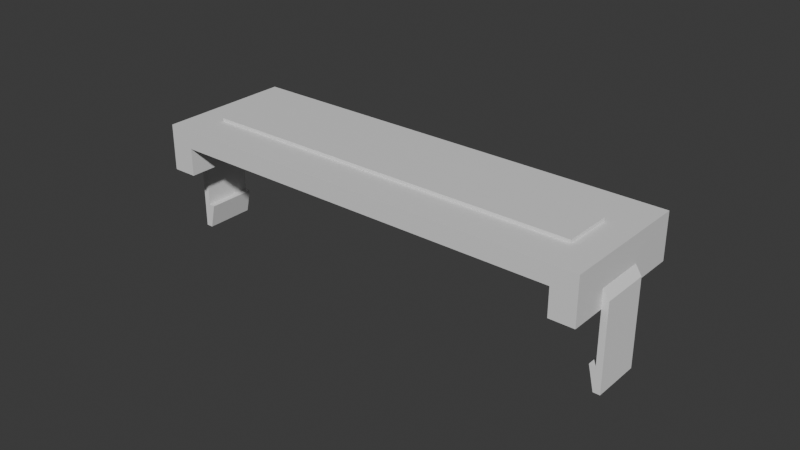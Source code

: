 # Source: patchpanel_face.blend  (saved by Blender 4.0.36; exported with 4.5.12 LTS)
import bpy
from mathutils import Matrix  # noqa: F401  (used for matrix-valued properties, if any)

bpy.ops.wm.read_factory_settings(use_empty=True)
scene = bpy.context.scene
scene.name = 'Scene'

# ---- collections
col_collection = bpy.data.collections.new('Collection'); scene.collection.children.link(col_collection)

# ---- materials (node trees are filled in below, after node groups)
mat_material = bpy.data.materials.new('Material')
mat_material.alpha_threshold = 0.0
mat_material.use_transparent_shadow = False
mat_material.roughness = 0.5
mat_material.line_color = (0.0, 0.0, 0.0, 1.0)

# ---- material node trees
mat_material.use_nodes = True; mat_material.node_tree.nodes.clear()
_N = mat_material.node_tree.nodes; _L = mat_material.node_tree.links
n0 = _N.new('ShaderNodeOutputMaterial'); n0.name = 'Material Output'; n0.location = (300, 300)
n1 = _N.new('ShaderNodeBsdfPrincipled'); n1.name = 'Principled BSDF'; n1.location = (10, 300)
n1.inputs[3].default_value = 1.45
_L.new(n1.outputs[0], n0.inputs[0])
n0.is_active_output = True

# ---- world
world_world = bpy.data.worlds.new('World'); scene.world = world_world
world_world.use_nodes = True; world_world.node_tree.nodes.clear()
_N = world_world.node_tree.nodes; _L = world_world.node_tree.links
n0 = _N.new('ShaderNodeOutputWorld'); n0.name = 'World Output'; n0.location = (300, 300)
n1 = _N.new('ShaderNodeBackground'); n1.name = 'Background'; n1.location = (10, 300)
n1.inputs[0].default_value = (0.05088, 0.05088, 0.05088, 1.0)
_L.new(n1.outputs[0], n0.inputs[0])
n0.is_active_output = True
world_world.color = (0.05088, 0.05088, 0.05088)
world_world.use_sun_shadow = False
world_world.sun_shadow_jitter_overblur = 0.0

# ---- meshes
me_cube = bpy.data.meshes.new('Cube')
me_cube.from_pydata([(0.0, 0.6027, 2.0), (0.0, 0.6027, 0.0), (6.636, 0.6027, 2.0), (6.636, 0.6027, 0.0), (0.0, -2.98e-08, 2.0), (0.0, -2.98e-08, 0.0), (6.636, 2.98e-08, 2.0), (6.636, 2.98e-08, 0.0)], [], [(0, 4, 6, 2), (3, 2, 6, 7), (7, 6, 4, 5), (5, 1, 3, 7), (1, 0, 2, 3), (5, 4, 0, 1)])
_uv = me_cube.uv_layers.new(name='UVMap')
_uv.uv.foreach_set('vector', [0.625, 0.5, 0.875, 0.5, 0.875, 0.75, 0.625, 0.75, 0.375, 0.75, 0.625, 0.75, 0.625, 1.0, 0.375, 1.0, 0.375, 0.0, 0.625, 0.0, 0.625, 0.25, 0.375, 0.25, 0.125, 0.5, 0.375, 0.5, 0.375, 0.75, 0.125, 0.75, 0.375, 0.5, 0.625, 0.5, 0.625, 0.75, 0.375, 0.75, 0.375, 0.25, 0.625, 0.25, 0.625, 0.5, 0.375, 0.5])
me_cube.materials.append(mat_material)
me_cube.use_mirror_vertex_groups = False
me_cube.update()
me_cube_001 = bpy.data.meshes.new('Cube.001')
me_cube_001.from_pydata([(0.0, 0.254, 1.667), (0.0, 0.254, -0.3333), (15.75, 0.254, 1.667), (15.75, 0.254, -0.3333), (0.0, -4.47e-08, 1.667), (0.0, -4.47e-08, -0.3333), (15.75, 4.47e-08, 1.667), (15.75, 4.47e-08, -0.3333)], [], [(0, 4, 6, 2), (3, 2, 6, 7), (7, 6, 4, 5), (5, 1, 3, 7), (1, 0, 2, 3), (5, 4, 0, 1)])
_uv = me_cube_001.uv_layers.new(name='UVMap')
_uv.uv.foreach_set('vector', [0.625, 0.5, 0.875, 0.5, 0.875, 0.75, 0.625, 0.75, 0.375, 0.75, 0.625, 0.75, 0.625, 1.0, 0.375, 1.0, 0.375, 0.0, 0.625, 0.0, 0.625, 0.25, 0.375, 0.25, 0.125, 0.5, 0.375, 0.5, 0.375, 0.75, 0.125, 0.75, 0.375, 0.5, 0.625, 0.5, 0.625, 0.75, 0.375, 0.75, 0.375, 0.25, 0.625, 0.25, 0.625, 0.5, 0.375, 0.5])
me_cube_001.materials.append(mat_material)
me_cube_001.use_mirror_vertex_groups = False
me_cube_001.update()
me_cube_002 = bpy.data.meshes.new('Cube.002')
me_cube_002.from_pydata([(0.0, 0.6027, 2.0), (0.0, 0.6027, 0.0), (6.636, 0.6027, 2.0), (6.636, 0.6027, 0.0), (0.0, -2.98e-08, 2.0), (0.0, -2.98e-08, 0.0), (6.636, 2.98e-08, 2.0), (6.636, 2.98e-08, 0.0)], [], [(0, 4, 6, 2), (3, 2, 6, 7), (7, 6, 4, 5), (5, 1, 3, 7), (1, 0, 2, 3), (5, 4, 0, 1)])
_uv = me_cube_002.uv_layers.new(name='UVMap')
_uv.uv.foreach_set('vector', [0.625, 0.5, 0.875, 0.5, 0.875, 0.75, 0.625, 0.75, 0.375, 0.75, 0.625, 0.75, 0.625, 1.0, 0.375, 1.0, 0.375, 0.0, 0.625, 0.0, 0.625, 0.25, 0.375, 0.25, 0.125, 0.5, 0.375, 0.5, 0.375, 0.75, 0.125, 0.75, 0.375, 0.5, 0.625, 0.5, 0.625, 0.75, 0.375, 0.75, 0.375, 0.25, 0.625, 0.25, 0.625, 0.5, 0.375, 0.5])
me_cube_002.materials.append(mat_material)
me_cube_002.use_mirror_vertex_groups = False
me_cube_002.update()
me_cylinder = bpy.data.meshes.new('Cylinder')
me_cylinder.from_pydata([(0.0, 0.001, -0.001), (0.0, 0.001, 0.001), (0.0001951, 0.0009808, -0.001), (0.0001951, 0.0009808, 0.001), (0.0003827, 0.0009239, -0.001), (0.0003827, 0.0009239, 0.001), (0.0005556, 0.0008315, -0.001), (0.0005556, 0.0008315, 0.001), (0.0007071, 0.0007071, -0.001), (0.0007071, 0.0007071, 0.001), (0.0008315, 0.0005556, -0.001), (0.0008315, 0.0005556, 0.001), (0.0009239, 0.0003827, -0.001), (0.0009239, 0.0003827, 0.001), (0.0009808, 0.0001951, -0.001), (0.0009808, 0.0001951, 0.001), (0.001, 0.0, -0.001), (0.001, 0.0, 0.001), (0.0009808, -0.0001951, -0.001), (0.0009808, -0.0001951, 0.001), (0.0009239, -0.0003827, -0.001), (0.0009239, -0.0003827, 0.001), (0.0008315, -0.0005556, -0.001), (0.0008315, -0.0005556, 0.001), (0.0007071, -0.0007071, -0.001), (0.0007071, -0.0007071, 0.001), (0.0005556, -0.0008315, -0.001), (0.0005556, -0.0008315, 0.001), (0.0003827, -0.0009239, -0.001), (0.0003827, -0.0009239, 0.001), (0.0001951, -0.0009808, -0.001), (0.0001951, -0.0009808, 0.001), (0.0, -0.001, -0.001), (0.0, -0.001, 0.001), (-0.0001951, -0.0009808, -0.001), (-0.0001951, -0.0009808, 0.001), (-0.0003827, -0.0009239, -0.001), (-0.0003827, -0.0009239, 0.001), (-0.0005556, -0.0008315, -0.001), (-0.0005556, -0.0008315, 0.001), (-0.0007071, -0.0007071, -0.001), (-0.0007071, -0.0007071, 0.001), (-0.0008315, -0.0005556, -0.001), (-0.0008315, -0.0005556, 0.001), (-0.0009239, -0.0003827, -0.001), (-0.0009239, -0.0003827, 0.001), (-0.0009808, -0.0001951, -0.001), (-0.0009808, -0.0001951, 0.001), (-0.001, 0.0, -0.001), (-0.001, 0.0, 0.001), (-0.0009808, 0.0001951, -0.001), (-0.0009808, 0.0001951, 0.001), (-0.0009239, 0.0003827, -0.001), (-0.0009239, 0.0003827, 0.001), (-0.0008315, 0.0005556, -0.001), (-0.0008315, 0.0005556, 0.001), (-0.0007071, 0.0007071, -0.001), (-0.0007071, 0.0007071, 0.001), (-0.0005556, 0.0008315, -0.001), (-0.0005556, 0.0008315, 0.001), (-0.0003827, 0.0009239, -0.001), (-0.0003827, 0.0009239, 0.001), (-0.0001951, 0.0009808, -0.001), (-0.0001951, 0.0009808, 0.001)], [], [(0, 1, 3, 2), (2, 3, 5, 4), (4, 5, 7, 6), (6, 7, 9, 8), (8, 9, 11, 10), (10, 11, 13, 12), (12, 13, 15, 14), (14, 15, 17, 16), (16, 17, 19, 18), (18, 19, 21, 20), (20, 21, 23, 22), (22, 23, 25, 24), (24, 25, 27, 26), (26, 27, 29, 28), (28, 29, 31, 30), (30, 31, 33, 32), (32, 33, 35, 34), (34, 35, 37, 36), (36, 37, 39, 38), (38, 39, 41, 40), (40, 41, 43, 42), (42, 43, 45, 44), (44, 45, 47, 46), (46, 47, 49, 48), (48, 49, 51, 50), (50, 51, 53, 52), (52, 53, 55, 54), (54, 55, 57, 56), (56, 57, 59, 58), (58, 59, 61, 60), (3, 1, 63, 61, 59, 57, 55, 53, 51, 49, 47, 45, 43, 41, 39, 37, 35, 33, 31, 29, 27, 25, 23, 21, 19, 17, 15, 13, 11, 9, 7, 5), (60, 61, 63, 62), (62, 63, 1, 0), (0, 2, 4, 6, 8, 10, 12, 14, 16, 18, 20, 22, 24, 26, 28, 30, 32, 34, 36, 38, 40, 42, 44, 46, 48, 50, 52, 54, 56, 58, 60, 62)])
_uv = me_cylinder.uv_layers.new(name='UVMap')
_uv.uv.foreach_set('vector', [1.0, 0.5, 1.0, 1.0, 0.9688, 1.0, 0.9688, 0.5, 0.9688, 0.5, 0.9688, 1.0, 0.9375, 1.0, 0.9375, 0.5, 0.9375, 0.5, 0.9375, 1.0, 0.9062, 1.0, 0.9062, 0.5, 0.9062, 0.5, 0.9062, 1.0, 0.875, 1.0, 0.875, 0.5, 0.875, 0.5, 0.875, 1.0, 0.8438, 1.0, 0.8438, 0.5, 0.8438, 0.5, 0.8438, 1.0, 0.8125, 1.0, 0.8125, 0.5, 0.8125, 0.5, 0.8125, 1.0, 0.7812, 1.0, 0.7812, 0.5, 0.7812, 0.5, 0.7812, 1.0, 0.75, 1.0, 0.75, 0.5, 0.75, 0.5, 0.75, 1.0, 0.7188, 1.0, 0.7188, 0.5, 0.7188, 0.5, 0.7188, 1.0, 0.6875, 1.0, 0.6875, 0.5, 0.6875, 0.5, 0.6875, 1.0, 0.6562, 1.0, 0.6562, 0.5, 0.6562, 0.5, 0.6562, 1.0, 0.625, 1.0, 0.625, 0.5, 0.625, 0.5, 0.625, 1.0, 0.5938, 1.0, 0.5938, 0.5, 0.5938, 0.5, 0.5938, 1.0, 0.5625, 1.0, 0.5625, 0.5, 0.5625, 0.5, 0.5625, 1.0, 0.5312, 1.0, 0.5312, 0.5, 0.5312, 0.5, 0.5312, 1.0, 0.5, 1.0, 0.5, 0.5, 0.5, 0.5, 0.5, 1.0, 0.4688, 1.0, 0.4688, 0.5, 0.4688, 0.5, 0.4688, 1.0, 0.4375, 1.0, 0.4375, 0.5, 0.4375, 0.5, 0.4375, 1.0, 0.4062, 1.0, 0.4062, 0.5, 0.4062, 0.5, 0.4062, 1.0, 0.375, 1.0, 0.375, 0.5, 0.375, 0.5, 0.375, 1.0, 0.3438, 1.0, 0.3438, 0.5, 0.3438, 0.5, 0.3438, 1.0, 0.3125, 1.0, 0.3125, 0.5, 0.3125, 0.5, 0.3125, 1.0, 0.2812, 1.0, 0.2812, 0.5, 0.2812, 0.5, 0.2812, 1.0, 0.25, 1.0, 0.25, 0.5, 0.25, 0.5, 0.25, 1.0, 0.2188, 1.0, 0.2188, 0.5, 0.2188, 0.5, 0.2188, 1.0, 0.1875, 1.0, 0.1875, 0.5, 0.1875, 0.5, 0.1875, 1.0, 0.1562, 1.0, 0.1562, 0.5, 0.1562, 0.5, 0.1562, 1.0, 0.125, 1.0, 0.125, 0.5, 0.125, 0.5, 0.125, 1.0, 0.09375, 1.0, 0.09375, 0.5, 0.09375, 0.5, 0.09375, 1.0, 0.0625, 1.0, 0.0625, 0.5, 0.2968, 0.4854, 0.25, 0.49, 0.2032, 0.4854, 0.1582, 0.4717, 0.1167, 0.4496, 0.08029, 0.4197, 0.05045, 0.3833, 0.02827, 0.3418, 0.01461, 0.2968, 0.01, 0.25, 0.01461, 0.2032, 0.02827, 0.1582, 0.05045, 0.1167, 0.08029, 0.08029, 0.1167, 0.05045, 0.1582, 0.02827, 0.2032, 0.01461, 0.25, 0.01, 0.2968, 0.01461, 0.3418, 0.02827, 0.3833, 0.05045, 0.4197, 0.08029, 0.4496, 0.1167, 0.4717, 0.1582, 0.4854, 0.2032, 0.49, 0.25, 0.4854, 0.2968, 0.4717, 0.3418, 0.4496, 0.3833, 0.4197, 0.4197, 0.3833, 0.4496, 0.3418, 0.4717, 0.0625, 0.5, 0.0625, 1.0, 0.03125, 1.0, 0.03125, 0.5, 0.03125, 0.5, 0.03125, 1.0, 0.0, 1.0, 0.0, 0.5, 0.75, 0.49, 0.7968, 0.4854, 0.8418, 0.4717, 0.8833, 0.4496, 0.9197, 0.4197, 0.9496, 0.3833, 0.9717, 0.3418, 0.9854, 0.2968, 0.99, 0.25, 0.9854, 0.2032, 0.9717, 0.1582, 0.9496, 0.1167, 0.9197, 0.08029, 0.8833, 0.05045, 0.8418, 0.02827, 0.7968, 0.01461, 0.75, 0.01, 0.7032, 0.01461, 0.6582, 0.02827, 0.6167, 0.05045, 0.5803, 0.08029, 0.5504, 0.1167, 0.5283, 0.1582, 0.5146, 0.2032, 0.51, 0.25, 0.5146, 0.2968, 0.5283, 0.3418, 0.5504, 0.3833, 0.5803, 0.4197, 0.6167, 0.4496, 0.6582, 0.4717, 0.7032, 0.4854])
me_cylinder.update()
me_cylinder_001 = bpy.data.meshes.new('Cylinder.001')
me_cylinder_001.from_pydata([(0.0, 0.001, -0.001), (0.0, 0.001, 0.001), (0.0001951, 0.0009808, -0.001), (0.0001951, 0.0009808, 0.001), (0.0003827, 0.0009239, -0.001), (0.0003827, 0.0009239, 0.001), (0.0005556, 0.0008315, -0.001), (0.0005556, 0.0008315, 0.001), (0.0007071, 0.0007071, -0.001), (0.0007071, 0.0007071, 0.001), (0.0008315, 0.0005556, -0.001), (0.0008315, 0.0005556, 0.001), (0.0009239, 0.0003827, -0.001), (0.0009239, 0.0003827, 0.001), (0.0009808, 0.0001951, -0.001), (0.0009808, 0.0001951, 0.001), (0.001, 0.0, -0.001), (0.001, 0.0, 0.001), (0.0009808, -0.0001951, -0.001), (0.0009808, -0.0001951, 0.001), (0.0009239, -0.0003827, -0.001), (0.0009239, -0.0003827, 0.001), (0.0008315, -0.0005556, -0.001), (0.0008315, -0.0005556, 0.001), (0.0007071, -0.0007071, -0.001), (0.0007071, -0.0007071, 0.001), (0.0005556, -0.0008315, -0.001), (0.0005556, -0.0008315, 0.001), (0.0003827, -0.0009239, -0.001), (0.0003827, -0.0009239, 0.001), (0.0001951, -0.0009808, -0.001), (0.0001951, -0.0009808, 0.001), (0.0, -0.001, -0.001), (0.0, -0.001, 0.001), (-0.0001951, -0.0009808, -0.001), (-0.0001951, -0.0009808, 0.001), (-0.0003827, -0.0009239, -0.001), (-0.0003827, -0.0009239, 0.001), (-0.0005556, -0.0008315, -0.001), (-0.0005556, -0.0008315, 0.001), (-0.0007071, -0.0007071, -0.001), (-0.0007071, -0.0007071, 0.001), (-0.0008315, -0.0005556, -0.001), (-0.0008315, -0.0005556, 0.001), (-0.0009239, -0.0003827, -0.001), (-0.0009239, -0.0003827, 0.001), (-0.0009808, -0.0001951, -0.001), (-0.0009808, -0.0001951, 0.001), (-0.001, 0.0, -0.001), (-0.001, 0.0, 0.001), (-0.0009808, 0.0001951, -0.001), (-0.0009808, 0.0001951, 0.001), (-0.0009239, 0.0003827, -0.001), (-0.0009239, 0.0003827, 0.001), (-0.0008315, 0.0005556, -0.001), (-0.0008315, 0.0005556, 0.001), (-0.0007071, 0.0007071, -0.001), (-0.0007071, 0.0007071, 0.001), (-0.0005556, 0.0008315, -0.001), (-0.0005556, 0.0008315, 0.001), (-0.0003827, 0.0009239, -0.001), (-0.0003827, 0.0009239, 0.001), (-0.0001951, 0.0009808, -0.001), (-0.0001951, 0.0009808, 0.001)], [], [(0, 1, 3, 2), (2, 3, 5, 4), (4, 5, 7, 6), (6, 7, 9, 8), (8, 9, 11, 10), (10, 11, 13, 12), (12, 13, 15, 14), (14, 15, 17, 16), (16, 17, 19, 18), (18, 19, 21, 20), (20, 21, 23, 22), (22, 23, 25, 24), (24, 25, 27, 26), (26, 27, 29, 28), (28, 29, 31, 30), (30, 31, 33, 32), (32, 33, 35, 34), (34, 35, 37, 36), (36, 37, 39, 38), (38, 39, 41, 40), (40, 41, 43, 42), (42, 43, 45, 44), (44, 45, 47, 46), (46, 47, 49, 48), (48, 49, 51, 50), (50, 51, 53, 52), (52, 53, 55, 54), (54, 55, 57, 56), (56, 57, 59, 58), (58, 59, 61, 60), (3, 1, 63, 61, 59, 57, 55, 53, 51, 49, 47, 45, 43, 41, 39, 37, 35, 33, 31, 29, 27, 25, 23, 21, 19, 17, 15, 13, 11, 9, 7, 5), (60, 61, 63, 62), (62, 63, 1, 0), (0, 2, 4, 6, 8, 10, 12, 14, 16, 18, 20, 22, 24, 26, 28, 30, 32, 34, 36, 38, 40, 42, 44, 46, 48, 50, 52, 54, 56, 58, 60, 62)])
_uv = me_cylinder_001.uv_layers.new(name='UVMap')
_uv.uv.foreach_set('vector', [1.0, 0.5, 1.0, 1.0, 0.9688, 1.0, 0.9688, 0.5, 0.9688, 0.5, 0.9688, 1.0, 0.9375, 1.0, 0.9375, 0.5, 0.9375, 0.5, 0.9375, 1.0, 0.9062, 1.0, 0.9062, 0.5, 0.9062, 0.5, 0.9062, 1.0, 0.875, 1.0, 0.875, 0.5, 0.875, 0.5, 0.875, 1.0, 0.8438, 1.0, 0.8438, 0.5, 0.8438, 0.5, 0.8438, 1.0, 0.8125, 1.0, 0.8125, 0.5, 0.8125, 0.5, 0.8125, 1.0, 0.7812, 1.0, 0.7812, 0.5, 0.7812, 0.5, 0.7812, 1.0, 0.75, 1.0, 0.75, 0.5, 0.75, 0.5, 0.75, 1.0, 0.7188, 1.0, 0.7188, 0.5, 0.7188, 0.5, 0.7188, 1.0, 0.6875, 1.0, 0.6875, 0.5, 0.6875, 0.5, 0.6875, 1.0, 0.6562, 1.0, 0.6562, 0.5, 0.6562, 0.5, 0.6562, 1.0, 0.625, 1.0, 0.625, 0.5, 0.625, 0.5, 0.625, 1.0, 0.5938, 1.0, 0.5938, 0.5, 0.5938, 0.5, 0.5938, 1.0, 0.5625, 1.0, 0.5625, 0.5, 0.5625, 0.5, 0.5625, 1.0, 0.5312, 1.0, 0.5312, 0.5, 0.5312, 0.5, 0.5312, 1.0, 0.5, 1.0, 0.5, 0.5, 0.5, 0.5, 0.5, 1.0, 0.4688, 1.0, 0.4688, 0.5, 0.4688, 0.5, 0.4688, 1.0, 0.4375, 1.0, 0.4375, 0.5, 0.4375, 0.5, 0.4375, 1.0, 0.4062, 1.0, 0.4062, 0.5, 0.4062, 0.5, 0.4062, 1.0, 0.375, 1.0, 0.375, 0.5, 0.375, 0.5, 0.375, 1.0, 0.3438, 1.0, 0.3438, 0.5, 0.3438, 0.5, 0.3438, 1.0, 0.3125, 1.0, 0.3125, 0.5, 0.3125, 0.5, 0.3125, 1.0, 0.2812, 1.0, 0.2812, 0.5, 0.2812, 0.5, 0.2812, 1.0, 0.25, 1.0, 0.25, 0.5, 0.25, 0.5, 0.25, 1.0, 0.2188, 1.0, 0.2188, 0.5, 0.2188, 0.5, 0.2188, 1.0, 0.1875, 1.0, 0.1875, 0.5, 0.1875, 0.5, 0.1875, 1.0, 0.1562, 1.0, 0.1562, 0.5, 0.1562, 0.5, 0.1562, 1.0, 0.125, 1.0, 0.125, 0.5, 0.125, 0.5, 0.125, 1.0, 0.09375, 1.0, 0.09375, 0.5, 0.09375, 0.5, 0.09375, 1.0, 0.0625, 1.0, 0.0625, 0.5, 0.2968, 0.4854, 0.25, 0.49, 0.2032, 0.4854, 0.1582, 0.4717, 0.1167, 0.4496, 0.08029, 0.4197, 0.05045, 0.3833, 0.02827, 0.3418, 0.01461, 0.2968, 0.01, 0.25, 0.01461, 0.2032, 0.02827, 0.1582, 0.05045, 0.1167, 0.08029, 0.08029, 0.1167, 0.05045, 0.1582, 0.02827, 0.2032, 0.01461, 0.25, 0.01, 0.2968, 0.01461, 0.3418, 0.02827, 0.3833, 0.05045, 0.4197, 0.08029, 0.4496, 0.1167, 0.4717, 0.1582, 0.4854, 0.2032, 0.49, 0.25, 0.4854, 0.2968, 0.4717, 0.3418, 0.4496, 0.3833, 0.4197, 0.4197, 0.3833, 0.4496, 0.3418, 0.4717, 0.0625, 0.5, 0.0625, 1.0, 0.03125, 1.0, 0.03125, 0.5, 0.03125, 0.5, 0.03125, 1.0, 0.0, 1.0, 0.0, 0.5, 0.75, 0.49, 0.7968, 0.4854, 0.8418, 0.4717, 0.8833, 0.4496, 0.9197, 0.4197, 0.9496, 0.3833, 0.9717, 0.3418, 0.9854, 0.2968, 0.99, 0.25, 0.9854, 0.2032, 0.9717, 0.1582, 0.9496, 0.1167, 0.9197, 0.08029, 0.8833, 0.05045, 0.8418, 0.02827, 0.7968, 0.01461, 0.75, 0.01, 0.7032, 0.01461, 0.6582, 0.02827, 0.6167, 0.05045, 0.5803, 0.08029, 0.5504, 0.1167, 0.5283, 0.1582, 0.5146, 0.2032, 0.51, 0.25, 0.5146, 0.2968, 0.5283, 0.3418, 0.5504, 0.3833, 0.5803, 0.4197, 0.6167, 0.4496, 0.6582, 0.4717, 0.7032, 0.4854])
me_cylinder_001.update()
me_cylinder_002 = bpy.data.meshes.new('Cylinder.002')
me_cylinder_002.from_pydata([(0.0, 0.001, -0.001), (0.0, 0.001, 0.001), (0.0001951, 0.0009808, -0.001), (0.0001951, 0.0009808, 0.001), (0.0003827, 0.0009239, -0.001), (0.0003827, 0.0009239, 0.001), (0.0005556, 0.0008315, -0.001), (0.0005556, 0.0008315, 0.001), (0.0007071, 0.0007071, -0.001), (0.0007071, 0.0007071, 0.001), (0.0008315, 0.0005556, -0.001), (0.0008315, 0.0005556, 0.001), (0.0009239, 0.0003827, -0.001), (0.0009239, 0.0003827, 0.001), (0.0009808, 0.0001951, -0.001), (0.0009808, 0.0001951, 0.001), (0.001, 0.0, -0.001), (0.001, 0.0, 0.001), (0.0009808, -0.0001951, -0.001), (0.0009808, -0.0001951, 0.001), (0.0009239, -0.0003827, -0.001), (0.0009239, -0.0003827, 0.001), (0.0008315, -0.0005556, -0.001), (0.0008315, -0.0005556, 0.001), (0.0007071, -0.0007071, -0.001), (0.0007071, -0.0007071, 0.001), (0.0005556, -0.0008315, -0.001), (0.0005556, -0.0008315, 0.001), (0.0003827, -0.0009239, -0.001), (0.0003827, -0.0009239, 0.001), (0.0001951, -0.0009808, -0.001), (0.0001951, -0.0009808, 0.001), (0.0, -0.001, -0.001), (0.0, -0.001, 0.001), (-0.0001951, -0.0009808, -0.001), (-0.0001951, -0.0009808, 0.001), (-0.0003827, -0.0009239, -0.001), (-0.0003827, -0.0009239, 0.001), (-0.0005556, -0.0008315, -0.001), (-0.0005556, -0.0008315, 0.001), (-0.0007071, -0.0007071, -0.001), (-0.0007071, -0.0007071, 0.001), (-0.0008315, -0.0005556, -0.001), (-0.0008315, -0.0005556, 0.001), (-0.0009239, -0.0003827, -0.001), (-0.0009239, -0.0003827, 0.001), (-0.0009808, -0.0001951, -0.001), (-0.0009808, -0.0001951, 0.001), (-0.001, 0.0, -0.001), (-0.001, 0.0, 0.001), (-0.0009808, 0.0001951, -0.001), (-0.0009808, 0.0001951, 0.001), (-0.0009239, 0.0003827, -0.001), (-0.0009239, 0.0003827, 0.001), (-0.0008315, 0.0005556, -0.001), (-0.0008315, 0.0005556, 0.001), (-0.0007071, 0.0007071, -0.001), (-0.0007071, 0.0007071, 0.001), (-0.0005556, 0.0008315, -0.001), (-0.0005556, 0.0008315, 0.001), (-0.0003827, 0.0009239, -0.001), (-0.0003827, 0.0009239, 0.001), (-0.0001951, 0.0009808, -0.001), (-0.0001951, 0.0009808, 0.001)], [], [(0, 1, 3, 2), (2, 3, 5, 4), (4, 5, 7, 6), (6, 7, 9, 8), (8, 9, 11, 10), (10, 11, 13, 12), (12, 13, 15, 14), (14, 15, 17, 16), (16, 17, 19, 18), (18, 19, 21, 20), (20, 21, 23, 22), (22, 23, 25, 24), (24, 25, 27, 26), (26, 27, 29, 28), (28, 29, 31, 30), (30, 31, 33, 32), (32, 33, 35, 34), (34, 35, 37, 36), (36, 37, 39, 38), (38, 39, 41, 40), (40, 41, 43, 42), (42, 43, 45, 44), (44, 45, 47, 46), (46, 47, 49, 48), (48, 49, 51, 50), (50, 51, 53, 52), (52, 53, 55, 54), (54, 55, 57, 56), (56, 57, 59, 58), (58, 59, 61, 60), (3, 1, 63, 61, 59, 57, 55, 53, 51, 49, 47, 45, 43, 41, 39, 37, 35, 33, 31, 29, 27, 25, 23, 21, 19, 17, 15, 13, 11, 9, 7, 5), (60, 61, 63, 62), (62, 63, 1, 0), (0, 2, 4, 6, 8, 10, 12, 14, 16, 18, 20, 22, 24, 26, 28, 30, 32, 34, 36, 38, 40, 42, 44, 46, 48, 50, 52, 54, 56, 58, 60, 62)])
_uv = me_cylinder_002.uv_layers.new(name='UVMap')
_uv.uv.foreach_set('vector', [1.0, 0.5, 1.0, 1.0, 0.9688, 1.0, 0.9688, 0.5, 0.9688, 0.5, 0.9688, 1.0, 0.9375, 1.0, 0.9375, 0.5, 0.9375, 0.5, 0.9375, 1.0, 0.9062, 1.0, 0.9062, 0.5, 0.9062, 0.5, 0.9062, 1.0, 0.875, 1.0, 0.875, 0.5, 0.875, 0.5, 0.875, 1.0, 0.8438, 1.0, 0.8438, 0.5, 0.8438, 0.5, 0.8438, 1.0, 0.8125, 1.0, 0.8125, 0.5, 0.8125, 0.5, 0.8125, 1.0, 0.7812, 1.0, 0.7812, 0.5, 0.7812, 0.5, 0.7812, 1.0, 0.75, 1.0, 0.75, 0.5, 0.75, 0.5, 0.75, 1.0, 0.7188, 1.0, 0.7188, 0.5, 0.7188, 0.5, 0.7188, 1.0, 0.6875, 1.0, 0.6875, 0.5, 0.6875, 0.5, 0.6875, 1.0, 0.6562, 1.0, 0.6562, 0.5, 0.6562, 0.5, 0.6562, 1.0, 0.625, 1.0, 0.625, 0.5, 0.625, 0.5, 0.625, 1.0, 0.5938, 1.0, 0.5938, 0.5, 0.5938, 0.5, 0.5938, 1.0, 0.5625, 1.0, 0.5625, 0.5, 0.5625, 0.5, 0.5625, 1.0, 0.5312, 1.0, 0.5312, 0.5, 0.5312, 0.5, 0.5312, 1.0, 0.5, 1.0, 0.5, 0.5, 0.5, 0.5, 0.5, 1.0, 0.4688, 1.0, 0.4688, 0.5, 0.4688, 0.5, 0.4688, 1.0, 0.4375, 1.0, 0.4375, 0.5, 0.4375, 0.5, 0.4375, 1.0, 0.4062, 1.0, 0.4062, 0.5, 0.4062, 0.5, 0.4062, 1.0, 0.375, 1.0, 0.375, 0.5, 0.375, 0.5, 0.375, 1.0, 0.3438, 1.0, 0.3438, 0.5, 0.3438, 0.5, 0.3438, 1.0, 0.3125, 1.0, 0.3125, 0.5, 0.3125, 0.5, 0.3125, 1.0, 0.2812, 1.0, 0.2812, 0.5, 0.2812, 0.5, 0.2812, 1.0, 0.25, 1.0, 0.25, 0.5, 0.25, 0.5, 0.25, 1.0, 0.2188, 1.0, 0.2188, 0.5, 0.2188, 0.5, 0.2188, 1.0, 0.1875, 1.0, 0.1875, 0.5, 0.1875, 0.5, 0.1875, 1.0, 0.1562, 1.0, 0.1562, 0.5, 0.1562, 0.5, 0.1562, 1.0, 0.125, 1.0, 0.125, 0.5, 0.125, 0.5, 0.125, 1.0, 0.09375, 1.0, 0.09375, 0.5, 0.09375, 0.5, 0.09375, 1.0, 0.0625, 1.0, 0.0625, 0.5, 0.2968, 0.4854, 0.25, 0.49, 0.2032, 0.4854, 0.1582, 0.4717, 0.1167, 0.4496, 0.08029, 0.4197, 0.05045, 0.3833, 0.02827, 0.3418, 0.01461, 0.2968, 0.01, 0.25, 0.01461, 0.2032, 0.02827, 0.1582, 0.05045, 0.1167, 0.08029, 0.08029, 0.1167, 0.05045, 0.1582, 0.02827, 0.2032, 0.01461, 0.25, 0.01, 0.2968, 0.01461, 0.3418, 0.02827, 0.3833, 0.05045, 0.4197, 0.08029, 0.4496, 0.1167, 0.4717, 0.1582, 0.4854, 0.2032, 0.49, 0.25, 0.4854, 0.2968, 0.4717, 0.3418, 0.4496, 0.3833, 0.4197, 0.4197, 0.3833, 0.4496, 0.3418, 0.4717, 0.0625, 0.5, 0.0625, 1.0, 0.03125, 1.0, 0.03125, 0.5, 0.03125, 0.5, 0.03125, 1.0, 0.0, 1.0, 0.0, 0.5, 0.75, 0.49, 0.7968, 0.4854, 0.8418, 0.4717, 0.8833, 0.4496, 0.9197, 0.4197, 0.9496, 0.3833, 0.9717, 0.3418, 0.9854, 0.2968, 0.99, 0.25, 0.9854, 0.2032, 0.9717, 0.1582, 0.9496, 0.1167, 0.9197, 0.08029, 0.8833, 0.05045, 0.8418, 0.02827, 0.7968, 0.01461, 0.75, 0.01, 0.7032, 0.01461, 0.6582, 0.02827, 0.6167, 0.05045, 0.5803, 0.08029, 0.5504, 0.1167, 0.5283, 0.1582, 0.5146, 0.2032, 0.51, 0.25, 0.5146, 0.2968, 0.5283, 0.3418, 0.5504, 0.3833, 0.5803, 0.4197, 0.6167, 0.4496, 0.6582, 0.4717, 0.7032, 0.4854])
me_cylinder_002.update()
me_cylinder_003 = bpy.data.meshes.new('Cylinder.003')
me_cylinder_003.from_pydata([(0.0, 0.001, -0.001), (0.0, 0.001, 0.001), (0.0001951, 0.0009808, -0.001), (0.0001951, 0.0009808, 0.001), (0.0003827, 0.0009239, -0.001), (0.0003827, 0.0009239, 0.001), (0.0005556, 0.0008315, -0.001), (0.0005556, 0.0008315, 0.001), (0.0007071, 0.0007071, -0.001), (0.0007071, 0.0007071, 0.001), (0.0008315, 0.0005556, -0.001), (0.0008315, 0.0005556, 0.001), (0.0009239, 0.0003827, -0.001), (0.0009239, 0.0003827, 0.001), (0.0009808, 0.0001951, -0.001), (0.0009808, 0.0001951, 0.001), (0.001, 0.0, -0.001), (0.001, 0.0, 0.001), (0.0009808, -0.0001951, -0.001), (0.0009808, -0.0001951, 0.001), (0.0009239, -0.0003827, -0.001), (0.0009239, -0.0003827, 0.001), (0.0008315, -0.0005556, -0.001), (0.0008315, -0.0005556, 0.001), (0.0007071, -0.0007071, -0.001), (0.0007071, -0.0007071, 0.001), (0.0005556, -0.0008315, -0.001), (0.0005556, -0.0008315, 0.001), (0.0003827, -0.0009239, -0.001), (0.0003827, -0.0009239, 0.001), (0.0001951, -0.0009808, -0.001), (0.0001951, -0.0009808, 0.001), (0.0, -0.001, -0.001), (0.0, -0.001, 0.001), (-0.0001951, -0.0009808, -0.001), (-0.0001951, -0.0009808, 0.001), (-0.0003827, -0.0009239, -0.001), (-0.0003827, -0.0009239, 0.001), (-0.0005556, -0.0008315, -0.001), (-0.0005556, -0.0008315, 0.001), (-0.0007071, -0.0007071, -0.001), (-0.0007071, -0.0007071, 0.001), (-0.0008315, -0.0005556, -0.001), (-0.0008315, -0.0005556, 0.001), (-0.0009239, -0.0003827, -0.001), (-0.0009239, -0.0003827, 0.001), (-0.0009808, -0.0001951, -0.001), (-0.0009808, -0.0001951, 0.001), (-0.001, 0.0, -0.001), (-0.001, 0.0, 0.001), (-0.0009808, 0.0001951, -0.001), (-0.0009808, 0.0001951, 0.001), (-0.0009239, 0.0003827, -0.001), (-0.0009239, 0.0003827, 0.001), (-0.0008315, 0.0005556, -0.001), (-0.0008315, 0.0005556, 0.001), (-0.0007071, 0.0007071, -0.001), (-0.0007071, 0.0007071, 0.001), (-0.0005556, 0.0008315, -0.001), (-0.0005556, 0.0008315, 0.001), (-0.0003827, 0.0009239, -0.001), (-0.0003827, 0.0009239, 0.001), (-0.0001951, 0.0009808, -0.001), (-0.0001951, 0.0009808, 0.001)], [], [(0, 1, 3, 2), (2, 3, 5, 4), (4, 5, 7, 6), (6, 7, 9, 8), (8, 9, 11, 10), (10, 11, 13, 12), (12, 13, 15, 14), (14, 15, 17, 16), (16, 17, 19, 18), (18, 19, 21, 20), (20, 21, 23, 22), (22, 23, 25, 24), (24, 25, 27, 26), (26, 27, 29, 28), (28, 29, 31, 30), (30, 31, 33, 32), (32, 33, 35, 34), (34, 35, 37, 36), (36, 37, 39, 38), (38, 39, 41, 40), (40, 41, 43, 42), (42, 43, 45, 44), (44, 45, 47, 46), (46, 47, 49, 48), (48, 49, 51, 50), (50, 51, 53, 52), (52, 53, 55, 54), (54, 55, 57, 56), (56, 57, 59, 58), (58, 59, 61, 60), (3, 1, 63, 61, 59, 57, 55, 53, 51, 49, 47, 45, 43, 41, 39, 37, 35, 33, 31, 29, 27, 25, 23, 21, 19, 17, 15, 13, 11, 9, 7, 5), (60, 61, 63, 62), (62, 63, 1, 0), (0, 2, 4, 6, 8, 10, 12, 14, 16, 18, 20, 22, 24, 26, 28, 30, 32, 34, 36, 38, 40, 42, 44, 46, 48, 50, 52, 54, 56, 58, 60, 62)])
_uv = me_cylinder_003.uv_layers.new(name='UVMap')
_uv.uv.foreach_set('vector', [1.0, 0.5, 1.0, 1.0, 0.9688, 1.0, 0.9688, 0.5, 0.9688, 0.5, 0.9688, 1.0, 0.9375, 1.0, 0.9375, 0.5, 0.9375, 0.5, 0.9375, 1.0, 0.9062, 1.0, 0.9062, 0.5, 0.9062, 0.5, 0.9062, 1.0, 0.875, 1.0, 0.875, 0.5, 0.875, 0.5, 0.875, 1.0, 0.8438, 1.0, 0.8438, 0.5, 0.8438, 0.5, 0.8438, 1.0, 0.8125, 1.0, 0.8125, 0.5, 0.8125, 0.5, 0.8125, 1.0, 0.7812, 1.0, 0.7812, 0.5, 0.7812, 0.5, 0.7812, 1.0, 0.75, 1.0, 0.75, 0.5, 0.75, 0.5, 0.75, 1.0, 0.7188, 1.0, 0.7188, 0.5, 0.7188, 0.5, 0.7188, 1.0, 0.6875, 1.0, 0.6875, 0.5, 0.6875, 0.5, 0.6875, 1.0, 0.6562, 1.0, 0.6562, 0.5, 0.6562, 0.5, 0.6562, 1.0, 0.625, 1.0, 0.625, 0.5, 0.625, 0.5, 0.625, 1.0, 0.5938, 1.0, 0.5938, 0.5, 0.5938, 0.5, 0.5938, 1.0, 0.5625, 1.0, 0.5625, 0.5, 0.5625, 0.5, 0.5625, 1.0, 0.5312, 1.0, 0.5312, 0.5, 0.5312, 0.5, 0.5312, 1.0, 0.5, 1.0, 0.5, 0.5, 0.5, 0.5, 0.5, 1.0, 0.4688, 1.0, 0.4688, 0.5, 0.4688, 0.5, 0.4688, 1.0, 0.4375, 1.0, 0.4375, 0.5, 0.4375, 0.5, 0.4375, 1.0, 0.4062, 1.0, 0.4062, 0.5, 0.4062, 0.5, 0.4062, 1.0, 0.375, 1.0, 0.375, 0.5, 0.375, 0.5, 0.375, 1.0, 0.3438, 1.0, 0.3438, 0.5, 0.3438, 0.5, 0.3438, 1.0, 0.3125, 1.0, 0.3125, 0.5, 0.3125, 0.5, 0.3125, 1.0, 0.2812, 1.0, 0.2812, 0.5, 0.2812, 0.5, 0.2812, 1.0, 0.25, 1.0, 0.25, 0.5, 0.25, 0.5, 0.25, 1.0, 0.2188, 1.0, 0.2188, 0.5, 0.2188, 0.5, 0.2188, 1.0, 0.1875, 1.0, 0.1875, 0.5, 0.1875, 0.5, 0.1875, 1.0, 0.1562, 1.0, 0.1562, 0.5, 0.1562, 0.5, 0.1562, 1.0, 0.125, 1.0, 0.125, 0.5, 0.125, 0.5, 0.125, 1.0, 0.09375, 1.0, 0.09375, 0.5, 0.09375, 0.5, 0.09375, 1.0, 0.0625, 1.0, 0.0625, 0.5, 0.2968, 0.4854, 0.25, 0.49, 0.2032, 0.4854, 0.1582, 0.4717, 0.1167, 0.4496, 0.08029, 0.4197, 0.05045, 0.3833, 0.02827, 0.3418, 0.01461, 0.2968, 0.01, 0.25, 0.01461, 0.2032, 0.02827, 0.1582, 0.05045, 0.1167, 0.08029, 0.08029, 0.1167, 0.05045, 0.1582, 0.02827, 0.2032, 0.01461, 0.25, 0.01, 0.2968, 0.01461, 0.3418, 0.02827, 0.3833, 0.05045, 0.4197, 0.08029, 0.4496, 0.1167, 0.4717, 0.1582, 0.4854, 0.2032, 0.49, 0.25, 0.4854, 0.2968, 0.4717, 0.3418, 0.4496, 0.3833, 0.4197, 0.4197, 0.3833, 0.4496, 0.3418, 0.4717, 0.0625, 0.5, 0.0625, 1.0, 0.03125, 1.0, 0.03125, 0.5, 0.03125, 0.5, 0.03125, 1.0, 0.0, 1.0, 0.0, 0.5, 0.75, 0.49, 0.7968, 0.4854, 0.8418, 0.4717, 0.8833, 0.4496, 0.9197, 0.4197, 0.9496, 0.3833, 0.9717, 0.3418, 0.9854, 0.2968, 0.99, 0.25, 0.9854, 0.2032, 0.9717, 0.1582, 0.9496, 0.1167, 0.9197, 0.08029, 0.8833, 0.05045, 0.8418, 0.02827, 0.7968, 0.01461, 0.75, 0.01, 0.7032, 0.01461, 0.6582, 0.02827, 0.6167, 0.05045, 0.5803, 0.08029, 0.5504, 0.1167, 0.5283, 0.1582, 0.5146, 0.2032, 0.51, 0.25, 0.5146, 0.2968, 0.5283, 0.3418, 0.5504, 0.3833, 0.5803, 0.4197, 0.6167, 0.4496, 0.6582, 0.4717, 0.7032, 0.4854])
me_cylinder_003.update()
me_cube_003 = bpy.data.meshes.new('Cube.003')
me_cube_003.from_pydata([(0.0, 0.6027, 2.0), (0.0, 0.6027, 0.0), (6.636, 0.6027, 2.0), (6.636, 0.6027, 0.0), (0.0, -2.98e-08, 2.0), (0.0, -2.98e-08, 0.0), (6.636, 2.98e-08, 2.0), (6.636, 2.98e-08, 0.0)], [], [(0, 4, 6, 2), (3, 2, 6, 7), (7, 6, 4, 5), (5, 1, 3, 7), (1, 0, 2, 3), (5, 4, 0, 1)])
_uv = me_cube_003.uv_layers.new(name='UVMap')
_uv.uv.foreach_set('vector', [0.625, 0.5, 0.875, 0.5, 0.875, 0.75, 0.625, 0.75, 0.375, 0.75, 0.625, 0.75, 0.625, 1.0, 0.375, 1.0, 0.375, 0.0, 0.625, 0.0, 0.625, 0.25, 0.375, 0.25, 0.125, 0.5, 0.375, 0.5, 0.375, 0.75, 0.125, 0.75, 0.375, 0.5, 0.625, 0.5, 0.625, 0.75, 0.375, 0.75, 0.375, 0.25, 0.625, 0.25, 0.625, 0.5, 0.375, 0.5])
me_cube_003.materials.append(mat_material)
me_cube_003.use_mirror_vertex_groups = False
me_cube_003.update()
me_cube_004 = bpy.data.meshes.new('Cube.004')
me_cube_004.from_pydata([(0.0, 0.6027, 2.0), (0.0, 0.6027, 0.0), (6.636, 0.6027, 2.0), (6.636, 0.6027, 0.0), (0.0, -2.98e-08, 2.0), (0.0, -2.98e-08, 0.0), (6.636, 2.98e-08, 2.0), (6.636, 2.98e-08, 0.0)], [], [(0, 4, 6, 2), (3, 2, 6, 7), (7, 6, 4, 5), (5, 1, 3, 7), (1, 0, 2, 3), (5, 4, 0, 1)])
_uv = me_cube_004.uv_layers.new(name='UVMap')
_uv.uv.foreach_set('vector', [0.625, 0.5, 0.875, 0.5, 0.875, 0.75, 0.625, 0.75, 0.375, 0.75, 0.625, 0.75, 0.625, 1.0, 0.375, 1.0, 0.375, 0.0, 0.625, 0.0, 0.625, 0.25, 0.375, 0.25, 0.125, 0.5, 0.375, 0.5, 0.375, 0.75, 0.125, 0.75, 0.375, 0.5, 0.625, 0.5, 0.625, 0.75, 0.375, 0.75, 0.375, 0.25, 0.625, 0.25, 0.625, 0.5, 0.375, 0.5])
me_cube_004.materials.append(mat_material)
me_cube_004.use_mirror_vertex_groups = False
me_cube_004.update()
me_cube_005 = bpy.data.meshes.new('Cube.005')
me_cube_005.from_pydata([(0.0, 0.6027, 2.0), (0.0, 0.6027, 0.0), (6.636, 0.6027, 2.0), (6.636, 0.6027, 0.0), (0.0, -2.98e-08, 2.0), (0.0, -2.98e-08, 0.0), (6.636, 2.98e-08, 2.0), (6.636, 2.98e-08, 0.0)], [], [(0, 4, 6, 2), (3, 2, 6, 7), (7, 6, 4, 5), (5, 1, 3, 7), (1, 0, 2, 3), (5, 4, 0, 1)])
_uv = me_cube_005.uv_layers.new(name='UVMap')
_uv.uv.foreach_set('vector', [0.625, 0.5, 0.875, 0.5, 0.875, 0.75, 0.625, 0.75, 0.375, 0.75, 0.625, 0.75, 0.625, 1.0, 0.375, 1.0, 0.375, 0.0, 0.625, 0.0, 0.625, 0.25, 0.375, 0.25, 0.125, 0.5, 0.375, 0.5, 0.375, 0.75, 0.125, 0.75, 0.375, 0.5, 0.625, 0.5, 0.625, 0.75, 0.375, 0.75, 0.375, 0.25, 0.625, 0.25, 0.625, 0.5, 0.375, 0.5])
me_cube_005.materials.append(mat_material)
me_cube_005.use_mirror_vertex_groups = False
me_cube_005.update()
me_cube_006 = bpy.data.meshes.new('Cube.006')
me_cube_006.from_pydata([(-0.001, -0.001, -0.001), (-0.001, -0.001, 0.001), (-0.001, 0.001, -0.001), (-0.001, 0.001, 0.001), (0.001, -0.001, -0.001), (0.001, -0.001, 0.001), (0.001, 0.001, -0.001), (0.001, 0.001, 0.001), (-0.001, 0.001, -0.0018), (-0.001, -0.001, -0.0018), (0.001, 0.001, -0.0018), (0.001, -0.001, -0.0018), (0.003, -0.001, -0.001), (0.003, 0.001, -0.001), (0.001195, -0.001, -0.0018), (0.001195, 0.001, -0.0018), (0.0009041, -0.001, 0.0013), (0.0009041, 0.001, 0.0013), (0.001, 0.001, 0.0013), (0.001, -0.001, 0.0013)], [], [(0, 1, 3, 2), (2, 3, 7, 6), (6, 7, 5, 4), (4, 5, 1, 0), (2, 6, 10, 8), (5, 7, 18, 19), (8, 10, 11, 9), (0, 2, 8, 9), (4, 11, 14, 12), (4, 0, 9, 11), (13, 12, 14, 15), (6, 4, 12, 13), (10, 6, 13, 15), (11, 10, 15, 14), (18, 17, 16, 19), (3, 1, 16, 17), (1, 5, 19, 16), (7, 3, 17, 18)])
_uv = me_cube_006.uv_layers.new(name='UVMap')
_uv.uv.foreach_set('vector', [0.375, 0.0, 0.625, 0.0, 0.625, 0.25, 0.375, 0.25, 0.375, 0.25, 0.625, 0.25, 0.625, 0.5, 0.375, 0.5, 0.375, 0.5, 0.625, 0.5, 0.625, 0.75, 0.375, 0.75, 0.375, 0.75, 0.625, 0.75, 0.625, 1.0, 0.375, 1.0, 0.375, 0.25, 0.375, 0.5, 0.375, 0.5, 0.375, 0.25, 0.625, 0.75, 0.625, 0.5, 0.625, 0.5, 0.625, 0.75, 0.125, 0.5, 0.375, 0.5, 0.375, 0.75, 0.125, 0.75, 0.375, 0.0, 0.375, 0.25, 0.375, 0.25, 0.375, 0.0, 0.375, 0.75, 0.375, 0.75, 0.375, 0.75, 0.375, 0.75, 0.375, 0.75, 0.375, 1.0, 0.375, 1.0, 0.375, 0.75, 0.375, 0.5, 0.375, 0.75, 0.375, 0.75, 0.375, 0.5, 0.375, 0.5, 0.375, 0.75, 0.375, 0.75, 0.375, 0.5, 0.375, 0.5, 0.375, 0.5, 0.375, 0.5, 0.375, 0.5, 0.375, 0.75, 0.375, 0.5, 0.375, 0.5, 0.375, 0.75, 0.625, 0.5, 0.875, 0.5, 0.875, 0.75, 0.625, 0.75, 0.625, 0.25, 0.625, 0.0, 0.625, 0.0, 0.625, 0.25, 0.625, 1.0, 0.625, 0.75, 0.625, 0.75, 0.625, 1.0, 0.625, 0.5, 0.625, 0.25, 0.625, 0.25, 0.625, 0.5])
me_cube_006.update()
me_cube_007 = bpy.data.meshes.new('Cube.007')
me_cube_007.from_pydata([(-0.001, -0.001, -0.001), (-0.001, -0.001, 0.001), (-0.001, 0.001, -0.001), (-0.001, 0.001, 0.001), (0.001, -0.001, -0.001), (0.001, -0.001, 0.001), (0.001, 0.001, -0.001), (0.001, 0.001, 0.001), (-0.001, 0.001, -0.0018), (-0.001, -0.001, -0.0018), (0.001, 0.001, -0.0018), (0.001, -0.001, -0.0018), (0.003, -0.001, -0.001), (0.003, 0.001, -0.001), (0.001195, -0.001, -0.0018), (0.001195, 0.001, -0.0018), (0.0009041, -0.001, 0.0013), (0.0009041, 0.001, 0.0013), (0.001, 0.001, 0.0013), (0.001, -0.001, 0.0013)], [], [(0, 1, 3, 2), (2, 3, 7, 6), (6, 7, 5, 4), (4, 5, 1, 0), (2, 6, 10, 8), (5, 7, 18, 19), (8, 10, 11, 9), (0, 2, 8, 9), (4, 11, 14, 12), (4, 0, 9, 11), (13, 12, 14, 15), (6, 4, 12, 13), (10, 6, 13, 15), (11, 10, 15, 14), (18, 17, 16, 19), (3, 1, 16, 17), (1, 5, 19, 16), (7, 3, 17, 18)])
_uv = me_cube_007.uv_layers.new(name='UVMap')
_uv.uv.foreach_set('vector', [0.375, 0.0, 0.625, 0.0, 0.625, 0.25, 0.375, 0.25, 0.375, 0.25, 0.625, 0.25, 0.625, 0.5, 0.375, 0.5, 0.375, 0.5, 0.625, 0.5, 0.625, 0.75, 0.375, 0.75, 0.375, 0.75, 0.625, 0.75, 0.625, 1.0, 0.375, 1.0, 0.375, 0.25, 0.375, 0.5, 0.375, 0.5, 0.375, 0.25, 0.625, 0.75, 0.625, 0.5, 0.625, 0.5, 0.625, 0.75, 0.125, 0.5, 0.375, 0.5, 0.375, 0.75, 0.125, 0.75, 0.375, 0.0, 0.375, 0.25, 0.375, 0.25, 0.375, 0.0, 0.375, 0.75, 0.375, 0.75, 0.375, 0.75, 0.375, 0.75, 0.375, 0.75, 0.375, 1.0, 0.375, 1.0, 0.375, 0.75, 0.375, 0.5, 0.375, 0.75, 0.375, 0.75, 0.375, 0.5, 0.375, 0.5, 0.375, 0.75, 0.375, 0.75, 0.375, 0.5, 0.375, 0.5, 0.375, 0.5, 0.375, 0.5, 0.375, 0.5, 0.375, 0.75, 0.375, 0.5, 0.375, 0.5, 0.375, 0.75, 0.625, 0.5, 0.875, 0.5, 0.875, 0.75, 0.625, 0.75, 0.625, 0.25, 0.625, 0.0, 0.625, 0.0, 0.625, 0.25, 0.625, 1.0, 0.625, 0.75, 0.625, 0.75, 0.625, 1.0, 0.625, 0.5, 0.625, 0.25, 0.625, 0.25, 0.625, 0.5])
me_cube_007.update()

# ---- objects
ob_faceplate = bpy.data.objects.new('Faceplate', me_cube)
ob_faceplate_cutout = bpy.data.objects.new('Faceplate Cutout', me_cube_001)
ob_leg_left = bpy.data.objects.new('Leg.Left', me_cube_002)
ob_screwhole = bpy.data.objects.new('Screwhole', me_cylinder)
ob_screwhole_001 = bpy.data.objects.new('Screwhole.001', me_cylinder_001)
ob_screwhole_002 = bpy.data.objects.new('Screwhole.002', me_cylinder_002)
ob_screwhole_003 = bpy.data.objects.new('Screwhole.003', me_cylinder_003)
ob_leg_right = bpy.data.objects.new('Leg Right', me_cube_003)
ob_support = bpy.data.objects.new('Support', me_cube_004)
ob_support_001 = bpy.data.objects.new('Support.001', me_cube_005)
ob_tab_left = bpy.data.objects.new('Tab Left', me_cube_006)
ob_tab_right = bpy.data.objects.new('Tab Right', me_cube_007)

# ---- transforms, parenting, visibility, modifiers, constraints
ob_faceplate.location = (0.0, 0.0, 0.0)
ob_faceplate.scale = (0.022, 0.073, 0.002)
ob_faceplate.lock_rotations_4d = False
ob_faceplate.empty_display_type = 'ARROWS'
ob_faceplate.lineart.crease_threshold = 0.0
_m = ob_faceplate.modifiers.new('Boolean', 'BOOLEAN')
_m.object = ob_faceplate_cutout
ob_faceplate_cutout.location = (0.01, 0.012, -2.328e-10)
ob_faceplate_cutout.scale = (0.008, 0.063, 0.003)
ob_faceplate_cutout.lock_rotations_4d = False
ob_faceplate_cutout.empty_display_type = 'ARROWS'
ob_faceplate_cutout.lineart.crease_threshold = 0.0
ob_leg_left.location = (0.0, 0.0, -0.011)
ob_leg_left.scale = (0.001205, 0.073, 0.0055)
ob_leg_left.lock_rotations_4d = False
ob_leg_left.empty_display_type = 'ARROWS'
ob_leg_left.lineart.crease_threshold = 0.0
_m = ob_leg_left.modifiers.new('Boolean', 'BOOLEAN')
_m.object = ob_screwhole
_m = ob_leg_left.modifiers.new('Boolean.001', 'BOOLEAN')
_m.object = ob_screwhole_001
ob_screwhole.location = (0.004, 0.007, -0.008)
ob_screwhole.scale = (2.0, 2.0, 4.0)
ob_screwhole_001.location = (0.004, 0.037, -0.008)
ob_screwhole_001.scale = (2.0, 2.0, 4.0)
ob_screwhole_002.location = (0.142, 0.007, -0.008)
ob_screwhole_002.scale = (2.0, 2.0, 4.0)
ob_screwhole_003.location = (0.142, 0.037, -0.008)
ob_screwhole_003.scale = (2.0, 2.0, 4.0)
ob_leg_right.location = (0.138, 0.0, -0.011)
ob_leg_right.scale = (0.001205, 0.073, 0.0055)
ob_leg_right.lock_rotations_4d = False
ob_leg_right.empty_display_type = 'ARROWS'
ob_leg_right.lineart.crease_threshold = 0.0
_m = ob_leg_right.modifiers.new('Boolean', 'BOOLEAN')
_m.object = ob_screwhole_002
_m = ob_leg_right.modifiers.new('Boolean.001', 'BOOLEAN')
_m.object = ob_screwhole_003
ob_support.location = (0.008, 0.0, -0.002)
ob_support.scale = (0.01959, 0.003318, 0.001)
ob_support.lock_rotations_4d = False
ob_support.empty_display_type = 'ARROWS'
ob_support.lineart.crease_threshold = 0.0
ob_support_001.location = (0.008, 0.042, -0.002)
ob_support_001.scale = (0.01959, 0.003318, 0.001)
ob_support_001.lock_rotations_4d = False
ob_support_001.empty_display_type = 'ARROWS'
ob_support_001.lineart.crease_threshold = 0.0
ob_tab_left.location = (-0.001, 0.02, -0.018)
ob_tab_left.scale = (1.0, 8.0, 10.0)
ob_tab_right.location = (0.147, 0.02, -0.018)
ob_tab_right.rotation_euler = (0.0, 0.0, 3.142)
ob_tab_right.scale = (1.0, 8.0, 10.0)

# ---- collection membership
col_collection.objects.link(ob_faceplate)
col_collection.objects.link(ob_faceplate_cutout)
col_collection.objects.link(ob_leg_left)
col_collection.objects.link(ob_screwhole)
col_collection.objects.link(ob_screwhole_001)
col_collection.objects.link(ob_screwhole_002)
col_collection.objects.link(ob_screwhole_003)
col_collection.objects.link(ob_leg_right)
col_collection.objects.link(ob_support)
col_collection.objects.link(ob_support_001)
col_collection.objects.link(ob_tab_left)
col_collection.objects.link(ob_tab_right)

# ---- scene / render settings (as saved in the file)
scene.frame_start = 1; scene.frame_end = 250; scene.frame_set(1)
scene.render.engine = 'BLENDER_EEVEE_NEXT'
scene.cycles.sampling_pattern = 'TABULATED_SOBOL'
bpy.context.view_layer.update()

# ---- added for rendering (the .blend has no active camera and no usable light): camera, sun
cam_auto = bpy.data.cameras.new('AutoCamera')
cam_auto.lens = 50.0
cam_auto.sensor_width = 36.0
cam_auto.clip_end = 1000.0
ob_auto_camera = bpy.data.objects.new('AutoCamera', cam_auto)
scene.collection.objects.link(ob_auto_camera)
ob_auto_camera.location = (0.258045, -0.200054, 0.132536)
ob_auto_camera.rotation_euler = (1.09748, -7.21219e-08, 0.694738)
scene.camera = ob_auto_camera
light_auto_sun = bpy.data.lights.new('AutoSun', 'SUN')
light_auto_sun.energy = 3.0
light_auto_sun.angle = 0.0523599
ob_auto_sun = bpy.data.objects.new('AutoSun', light_auto_sun)
scene.collection.objects.link(ob_auto_sun)
ob_auto_sun.rotation_euler = (0.872665, 0.174533, 0.523599)
bpy.context.view_layer.update()
